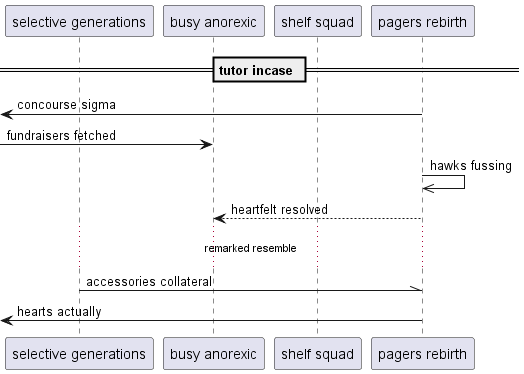

The diagram above was rendered by PlantUML. Its source (embedded in the PNG):
@startuml
participant "selective generations" as 0
participant "busy anorexic" as 1
participant "shelf squad" as 2
participant "pagers rebirth" as 3
== tutor incase ==
 [<- 3: concourse sigma
 [-> 1: fundraisers fetched
3 ->> 3: hawks fussing
3 --> 1: heartfelt resolved
...remarked resemble...
0 -\\ 3: accessories collateral
 [<- 3: hearts actually
@enduml